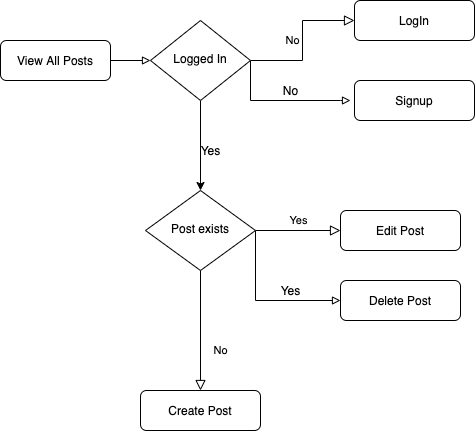

The diagram above was exported from draw.io. Its source (the exported page's mxGraphModel, read from the mxfile embedded in the PNG):
<mxGraphModel dx="946" dy="613" grid="1" gridSize="10" guides="1" tooltips="1" connect="1" arrows="1" fold="1" page="1" pageScale="1" pageWidth="827" pageHeight="1169" math="0" shadow="0">
  <root>
    <mxCell id="WIyWlLk6GJQsqaUBKTNV-0" />
    <mxCell id="WIyWlLk6GJQsqaUBKTNV-1" parent="WIyWlLk6GJQsqaUBKTNV-0" />
    <mxCell id="WIyWlLk6GJQsqaUBKTNV-5" value="No" style="edgeStyle=orthogonalEdgeStyle;rounded=0;html=1;jettySize=auto;orthogonalLoop=1;fontSize=11;endArrow=block;endFill=0;endSize=8;strokeWidth=1;shadow=0;labelBackgroundColor=none;" parent="WIyWlLk6GJQsqaUBKTNV-1" source="WIyWlLk6GJQsqaUBKTNV-6" target="WIyWlLk6GJQsqaUBKTNV-7" edge="1">
      <mxGeometry y="10" relative="1" as="geometry">
        <mxPoint as="offset" />
      </mxGeometry>
    </mxCell>
    <mxCell id="irSBdLkqMw1Zlj8JbJal-0" style="edgeStyle=orthogonalEdgeStyle;rounded=0;orthogonalLoop=1;jettySize=auto;html=1;exitX=0.5;exitY=1;exitDx=0;exitDy=0;" edge="1" parent="WIyWlLk6GJQsqaUBKTNV-1" source="WIyWlLk6GJQsqaUBKTNV-6">
      <mxGeometry relative="1" as="geometry">
        <mxPoint x="290" y="250" as="targetPoint" />
      </mxGeometry>
    </mxCell>
    <mxCell id="irSBdLkqMw1Zlj8JbJal-7" style="edgeStyle=orthogonalEdgeStyle;rounded=0;orthogonalLoop=1;jettySize=auto;html=1;exitX=1;exitY=0.5;exitDx=0;exitDy=0;endArrow=block;endFill=0;" edge="1" parent="WIyWlLk6GJQsqaUBKTNV-1" source="WIyWlLk6GJQsqaUBKTNV-6">
      <mxGeometry relative="1" as="geometry">
        <mxPoint x="440" y="160" as="targetPoint" />
        <Array as="points">
          <mxPoint x="340" y="160" />
          <mxPoint x="430" y="160" />
        </Array>
      </mxGeometry>
    </mxCell>
    <mxCell id="WIyWlLk6GJQsqaUBKTNV-6" value="Logged In" style="rhombus;whiteSpace=wrap;html=1;shadow=0;fontFamily=Helvetica;fontSize=12;align=center;strokeWidth=1;spacing=6;spacingTop=-4;" parent="WIyWlLk6GJQsqaUBKTNV-1" vertex="1">
      <mxGeometry x="240" y="80" width="100" height="80" as="geometry" />
    </mxCell>
    <mxCell id="WIyWlLk6GJQsqaUBKTNV-7" value="LogIn" style="rounded=1;whiteSpace=wrap;html=1;fontSize=12;glass=0;strokeWidth=1;shadow=0;" parent="WIyWlLk6GJQsqaUBKTNV-1" vertex="1">
      <mxGeometry x="444" y="60" width="120" height="40" as="geometry" />
    </mxCell>
    <mxCell id="WIyWlLk6GJQsqaUBKTNV-8" value="No" style="rounded=0;html=1;jettySize=auto;orthogonalLoop=1;fontSize=11;endArrow=block;endFill=0;endSize=8;strokeWidth=1;shadow=0;labelBackgroundColor=none;edgeStyle=orthogonalEdgeStyle;" parent="WIyWlLk6GJQsqaUBKTNV-1" source="WIyWlLk6GJQsqaUBKTNV-10" target="WIyWlLk6GJQsqaUBKTNV-11" edge="1">
      <mxGeometry x="0.3333" y="20" relative="1" as="geometry">
        <mxPoint as="offset" />
      </mxGeometry>
    </mxCell>
    <mxCell id="WIyWlLk6GJQsqaUBKTNV-9" value="Yes" style="edgeStyle=orthogonalEdgeStyle;rounded=0;html=1;jettySize=auto;orthogonalLoop=1;fontSize=11;endArrow=block;endFill=0;endSize=8;strokeWidth=1;shadow=0;labelBackgroundColor=none;" parent="WIyWlLk6GJQsqaUBKTNV-1" source="WIyWlLk6GJQsqaUBKTNV-10" target="WIyWlLk6GJQsqaUBKTNV-12" edge="1">
      <mxGeometry y="10" relative="1" as="geometry">
        <mxPoint as="offset" />
      </mxGeometry>
    </mxCell>
    <mxCell id="irSBdLkqMw1Zlj8JbJal-3" style="edgeStyle=orthogonalEdgeStyle;rounded=0;orthogonalLoop=1;jettySize=auto;html=1;exitX=1;exitY=0.5;exitDx=0;exitDy=0;entryX=0;entryY=0.5;entryDx=0;entryDy=0;endArrow=block;endFill=0;" edge="1" parent="WIyWlLk6GJQsqaUBKTNV-1" source="WIyWlLk6GJQsqaUBKTNV-10" target="irSBdLkqMw1Zlj8JbJal-4">
      <mxGeometry relative="1" as="geometry">
        <mxPoint x="430" y="400" as="targetPoint" />
        <Array as="points">
          <mxPoint x="345" y="360" />
        </Array>
      </mxGeometry>
    </mxCell>
    <mxCell id="WIyWlLk6GJQsqaUBKTNV-10" value="Post exists" style="rhombus;whiteSpace=wrap;html=1;shadow=0;fontFamily=Helvetica;fontSize=12;align=center;strokeWidth=1;spacing=6;spacingTop=-4;" parent="WIyWlLk6GJQsqaUBKTNV-1" vertex="1">
      <mxGeometry x="235" y="250" width="110" height="80" as="geometry" />
    </mxCell>
    <mxCell id="WIyWlLk6GJQsqaUBKTNV-11" value="Create Post" style="rounded=1;whiteSpace=wrap;html=1;fontSize=12;glass=0;strokeWidth=1;shadow=0;" parent="WIyWlLk6GJQsqaUBKTNV-1" vertex="1">
      <mxGeometry x="230" y="450" width="120" height="40" as="geometry" />
    </mxCell>
    <mxCell id="WIyWlLk6GJQsqaUBKTNV-12" value="Edit Post" style="rounded=1;whiteSpace=wrap;html=1;fontSize=12;glass=0;strokeWidth=1;shadow=0;" parent="WIyWlLk6GJQsqaUBKTNV-1" vertex="1">
      <mxGeometry x="430" y="270" width="120" height="40" as="geometry" />
    </mxCell>
    <mxCell id="irSBdLkqMw1Zlj8JbJal-1" value="Yes" style="text;html=1;align=center;verticalAlign=middle;resizable=0;points=[];autosize=1;strokeColor=none;" vertex="1" parent="WIyWlLk6GJQsqaUBKTNV-1">
      <mxGeometry x="280" y="200" width="40" height="20" as="geometry" />
    </mxCell>
    <mxCell id="irSBdLkqMw1Zlj8JbJal-4" value="Delete Post" style="rounded=1;whiteSpace=wrap;html=1;fontSize=12;glass=0;strokeWidth=1;shadow=0;" vertex="1" parent="WIyWlLk6GJQsqaUBKTNV-1">
      <mxGeometry x="430" y="340" width="120" height="40" as="geometry" />
    </mxCell>
    <mxCell id="irSBdLkqMw1Zlj8JbJal-6" value="Yes" style="text;html=1;align=center;verticalAlign=middle;resizable=0;points=[];autosize=1;strokeColor=none;" vertex="1" parent="WIyWlLk6GJQsqaUBKTNV-1">
      <mxGeometry x="360" y="340" width="40" height="20" as="geometry" />
    </mxCell>
    <mxCell id="irSBdLkqMw1Zlj8JbJal-8" value="Signup" style="rounded=1;whiteSpace=wrap;html=1;fontSize=12;glass=0;strokeWidth=1;shadow=0;" vertex="1" parent="WIyWlLk6GJQsqaUBKTNV-1">
      <mxGeometry x="444" y="140" width="120" height="40" as="geometry" />
    </mxCell>
    <mxCell id="irSBdLkqMw1Zlj8JbJal-9" value="No" style="text;html=1;align=center;verticalAlign=middle;resizable=0;points=[];autosize=1;strokeColor=none;" vertex="1" parent="WIyWlLk6GJQsqaUBKTNV-1">
      <mxGeometry x="365" y="140" width="30" height="20" as="geometry" />
    </mxCell>
    <mxCell id="irSBdLkqMw1Zlj8JbJal-11" style="edgeStyle=orthogonalEdgeStyle;rounded=0;orthogonalLoop=1;jettySize=auto;html=1;endArrow=block;endFill=0;" edge="1" parent="WIyWlLk6GJQsqaUBKTNV-1" source="irSBdLkqMw1Zlj8JbJal-10" target="WIyWlLk6GJQsqaUBKTNV-6">
      <mxGeometry relative="1" as="geometry" />
    </mxCell>
    <mxCell id="irSBdLkqMw1Zlj8JbJal-10" value="View All Posts" style="rounded=1;whiteSpace=wrap;html=1;" vertex="1" parent="WIyWlLk6GJQsqaUBKTNV-1">
      <mxGeometry x="90" y="100" width="110" height="40" as="geometry" />
    </mxCell>
  </root>
</mxGraphModel>